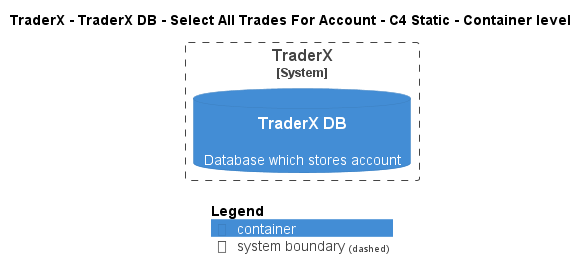

The diagram above was rendered by PlantUML. Its source (embedded in the PNG):
@startuml
!pragma layout smetana
!include ..\..\..\..\..\..\..\.c4s\C4_Container.puml

AddElementTag("c4interflow:lifecycle:new", $bgColor=green, $fontColor=#ffffff, $borderColor=green, $shadowing="False")
AddElementTag("c4interflow:lifecycle:changed", $bgColor=orange, $fontColor=#ffffff, $borderColor=orange, $shadowing="False")
AddElementTag("c4interflow:lifecycle:removed", $bgColor=red, $fontColor=#ffffff, $borderColor=red, $shadowing="False")

AddRelTag("c4interflow:lifecycle:new", $textColor=green, $lineColor=green)
AddRelTag("c4interflow:lifecycle:changed", $textColor=orange, $lineColor=orange)
AddRelTag("c4interflow:lifecycle:removed", $textColor=red, $lineColor=red)

SHOW_PERSON_PORTRAIT()
LAYOUT_TOP_DOWN()

skinparam linetype polyline

title TraderX - TraderX DB - Select All Trades For Account - C4 Static - Container level


System_Boundary(TraderX.SoftwareSystems.TraderX, "TraderX") {
    ContainerDb(TraderX.SoftwareSystems.TraderX.Containers.TraderXDB, "TraderX DB", "", "Database which stores account")
}



SHOW_LEGEND()
@enduml